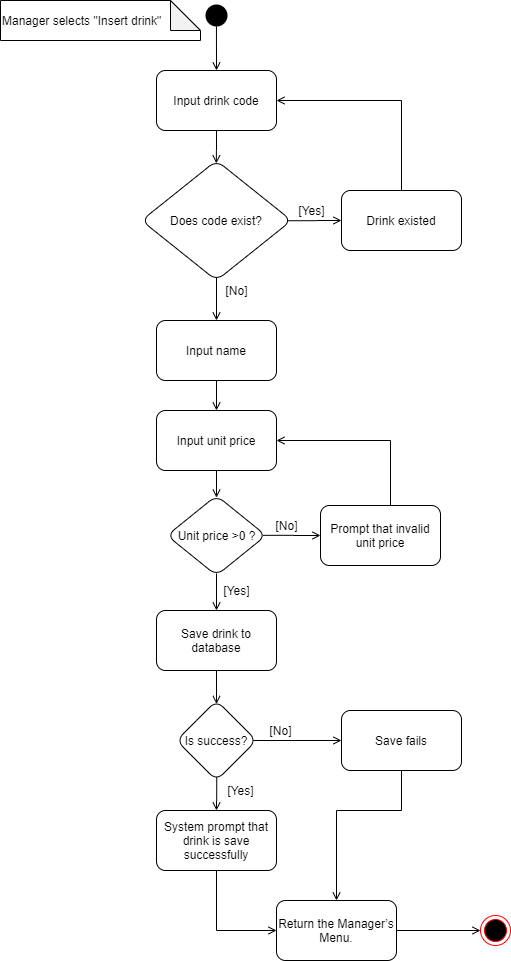

The diagram above was exported from draw.io. Its source (the exported page's mxGraphModel, read from the mxfile embedded in the PNG):
<mxGraphModel dx="1038" dy="556" grid="1" gridSize="10" guides="1" tooltips="1" connect="1" arrows="1" fold="1" page="1" pageScale="1" pageWidth="827" pageHeight="1169" math="0" shadow="0">
  <root>
    <mxCell id="0" />
    <mxCell id="1" parent="0" />
    <mxCell id="LvwPBgSwT70_2hdsZhD2-29" value="" style="ellipse;html=1;shape=endState;fillColor=#000000;strokeColor=none;" parent="1" vertex="1">
      <mxGeometry x="251" y="50" width="30" height="30" as="geometry" />
    </mxCell>
    <mxCell id="LvwPBgSwT70_2hdsZhD2-30" value="" style="endArrow=open;html=1;endFill=0;exitX=0.498;exitY=0.859;exitDx=0;exitDy=0;exitPerimeter=0;entryX=0.5;entryY=0;entryDx=0;entryDy=0;" parent="1" source="LvwPBgSwT70_2hdsZhD2-29" target="LvwPBgSwT70_2hdsZhD2-32" edge="1">
      <mxGeometry width="50" height="50" relative="1" as="geometry">
        <mxPoint x="396" y="330" as="sourcePoint" />
        <mxPoint x="236" y="90" as="targetPoint" />
        <Array as="points" />
      </mxGeometry>
    </mxCell>
    <mxCell id="LvwPBgSwT70_2hdsZhD2-31" value="" style="edgeStyle=orthogonalEdgeStyle;rounded=0;orthogonalLoop=1;jettySize=auto;html=1;endArrow=open;endFill=0;entryX=0.499;entryY=0.024;entryDx=0;entryDy=0;entryPerimeter=0;" parent="1" source="LvwPBgSwT70_2hdsZhD2-32" target="LvwPBgSwT70_2hdsZhD2-37" edge="1">
      <mxGeometry relative="1" as="geometry" />
    </mxCell>
    <mxCell id="LvwPBgSwT70_2hdsZhD2-32" value="Input drink code" style="rounded=1;whiteSpace=wrap;html=1;" parent="1" vertex="1">
      <mxGeometry x="206" y="120" width="120" height="60" as="geometry" />
    </mxCell>
    <mxCell id="LvwPBgSwT70_2hdsZhD2-33" value="" style="ellipse;html=1;shape=endState;fillColor=#000000;strokeColor=#ff0000;" parent="1" vertex="1">
      <mxGeometry x="530" y="965" width="30" height="30" as="geometry" />
    </mxCell>
    <mxCell id="LvwPBgSwT70_2hdsZhD2-35" value="" style="edgeStyle=orthogonalEdgeStyle;rounded=0;orthogonalLoop=1;jettySize=auto;html=1;endArrow=open;endFill=0;exitX=0.967;exitY=0.502;exitDx=0;exitDy=0;exitPerimeter=0;" parent="1" source="LvwPBgSwT70_2hdsZhD2-37" target="LvwPBgSwT70_2hdsZhD2-39" edge="1">
      <mxGeometry relative="1" as="geometry" />
    </mxCell>
    <mxCell id="LvwPBgSwT70_2hdsZhD2-36" value="" style="edgeStyle=orthogonalEdgeStyle;rounded=0;orthogonalLoop=1;jettySize=auto;html=1;endArrow=open;endFill=0;exitX=0.5;exitY=0.972;exitDx=0;exitDy=0;exitPerimeter=0;" parent="1" source="LvwPBgSwT70_2hdsZhD2-37" target="LvwPBgSwT70_2hdsZhD2-42" edge="1">
      <mxGeometry relative="1" as="geometry" />
    </mxCell>
    <mxCell id="LvwPBgSwT70_2hdsZhD2-37" value="Does code exist?" style="rhombus;whiteSpace=wrap;html=1;rounded=1;" parent="1" vertex="1">
      <mxGeometry x="191" y="210" width="150" height="120" as="geometry" />
    </mxCell>
    <mxCell id="LvwPBgSwT70_2hdsZhD2-38" value="" style="edgeStyle=orthogonalEdgeStyle;rounded=0;orthogonalLoop=1;jettySize=auto;html=1;entryX=1;entryY=0.5;entryDx=0;entryDy=0;endArrow=open;endFill=0;exitX=0.5;exitY=0;exitDx=0;exitDy=0;" parent="1" source="LvwPBgSwT70_2hdsZhD2-39" target="LvwPBgSwT70_2hdsZhD2-32" edge="1">
      <mxGeometry relative="1" as="geometry">
        <mxPoint x="456" y="200" as="targetPoint" />
        <Array as="points">
          <mxPoint x="451" y="150" />
        </Array>
      </mxGeometry>
    </mxCell>
    <mxCell id="LvwPBgSwT70_2hdsZhD2-39" value="Drink existed" style="whiteSpace=wrap;html=1;rounded=1;" parent="1" vertex="1">
      <mxGeometry x="391" y="240" width="120" height="60" as="geometry" />
    </mxCell>
    <mxCell id="LvwPBgSwT70_2hdsZhD2-40" value="[Yes]" style="text;html=1;align=center;verticalAlign=middle;resizable=0;points=[];autosize=1;" parent="1" vertex="1">
      <mxGeometry x="341" y="250" width="40" height="20" as="geometry" />
    </mxCell>
    <mxCell id="LvwPBgSwT70_2hdsZhD2-58" value="" style="edgeStyle=orthogonalEdgeStyle;rounded=0;orthogonalLoop=1;jettySize=auto;html=1;endArrow=open;endFill=0;" parent="1" source="LvwPBgSwT70_2hdsZhD2-42" target="LvwPBgSwT70_2hdsZhD2-57" edge="1">
      <mxGeometry relative="1" as="geometry" />
    </mxCell>
    <mxCell id="LvwPBgSwT70_2hdsZhD2-42" value="Input name" style="whiteSpace=wrap;html=1;rounded=1;" parent="1" vertex="1">
      <mxGeometry x="206" y="370" width="120" height="60" as="geometry" />
    </mxCell>
    <mxCell id="LvwPBgSwT70_2hdsZhD2-43" value="[No]" style="text;html=1;align=center;verticalAlign=middle;resizable=0;points=[];autosize=1;" parent="1" vertex="1">
      <mxGeometry x="266" y="330" width="40" height="20" as="geometry" />
    </mxCell>
    <mxCell id="LvwPBgSwT70_2hdsZhD2-73" value="" style="edgeStyle=orthogonalEdgeStyle;rounded=0;orthogonalLoop=1;jettySize=auto;html=1;endArrow=open;endFill=0;entryX=0.5;entryY=0.044;entryDx=0;entryDy=0;entryPerimeter=0;" parent="1" source="LvwPBgSwT70_2hdsZhD2-51" target="LvwPBgSwT70_2hdsZhD2-72" edge="1">
      <mxGeometry relative="1" as="geometry" />
    </mxCell>
    <mxCell id="LvwPBgSwT70_2hdsZhD2-51" value="Save drink to database" style="whiteSpace=wrap;html=1;rounded=1;" parent="1" vertex="1">
      <mxGeometry x="206" y="660" width="120" height="60" as="geometry" />
    </mxCell>
    <mxCell id="LvwPBgSwT70_2hdsZhD2-54" value="Manager selects &quot;Insert drink&quot;" style="shape=note;whiteSpace=wrap;html=1;backgroundOutline=1;darkOpacity=0.05;align=left;" parent="1" vertex="1">
      <mxGeometry x="50" y="50" width="200" height="40" as="geometry" />
    </mxCell>
    <mxCell id="LvwPBgSwT70_2hdsZhD2-61" value="" style="edgeStyle=orthogonalEdgeStyle;rounded=0;orthogonalLoop=1;jettySize=auto;html=1;endArrow=open;endFill=0;entryX=0.5;entryY=0.027;entryDx=0;entryDy=0;entryPerimeter=0;" parent="1" source="LvwPBgSwT70_2hdsZhD2-57" target="LvwPBgSwT70_2hdsZhD2-59" edge="1">
      <mxGeometry relative="1" as="geometry" />
    </mxCell>
    <mxCell id="LvwPBgSwT70_2hdsZhD2-57" value="Input unit price" style="whiteSpace=wrap;html=1;rounded=1;" parent="1" vertex="1">
      <mxGeometry x="206" y="460" width="120" height="60" as="geometry" />
    </mxCell>
    <mxCell id="LvwPBgSwT70_2hdsZhD2-62" value="" style="edgeStyle=orthogonalEdgeStyle;rounded=0;orthogonalLoop=1;jettySize=auto;html=1;endArrow=open;endFill=0;exitX=0.5;exitY=0.974;exitDx=0;exitDy=0;exitPerimeter=0;" parent="1" source="LvwPBgSwT70_2hdsZhD2-59" target="LvwPBgSwT70_2hdsZhD2-51" edge="1">
      <mxGeometry relative="1" as="geometry" />
    </mxCell>
    <mxCell id="LvwPBgSwT70_2hdsZhD2-69" value="" style="edgeStyle=orthogonalEdgeStyle;rounded=0;orthogonalLoop=1;jettySize=auto;html=1;endArrow=open;endFill=0;exitX=0.969;exitY=0.498;exitDx=0;exitDy=0;exitPerimeter=0;" parent="1" source="LvwPBgSwT70_2hdsZhD2-59" target="LvwPBgSwT70_2hdsZhD2-68" edge="1">
      <mxGeometry relative="1" as="geometry" />
    </mxCell>
    <mxCell id="LvwPBgSwT70_2hdsZhD2-59" value="Unit price &amp;gt;0 ?" style="rhombus;whiteSpace=wrap;html=1;rounded=1;" parent="1" vertex="1">
      <mxGeometry x="216.5" y="545" width="99" height="80" as="geometry" />
    </mxCell>
    <mxCell id="LvwPBgSwT70_2hdsZhD2-63" value="[Yes]" style="text;html=1;align=center;verticalAlign=middle;resizable=0;points=[];autosize=1;" parent="1" vertex="1">
      <mxGeometry x="266" y="630" width="40" height="20" as="geometry" />
    </mxCell>
    <mxCell id="LvwPBgSwT70_2hdsZhD2-67" value="[No]" style="text;html=1;align=center;verticalAlign=middle;resizable=0;points=[];autosize=1;" parent="1" vertex="1">
      <mxGeometry x="315.5" y="565" width="40" height="20" as="geometry" />
    </mxCell>
    <mxCell id="LvwPBgSwT70_2hdsZhD2-71" value="" style="edgeStyle=orthogonalEdgeStyle;rounded=0;orthogonalLoop=1;jettySize=auto;html=1;endArrow=open;endFill=0;entryX=1;entryY=0.5;entryDx=0;entryDy=0;" parent="1" source="LvwPBgSwT70_2hdsZhD2-68" target="LvwPBgSwT70_2hdsZhD2-57" edge="1">
      <mxGeometry relative="1" as="geometry">
        <mxPoint x="451" y="490" as="targetPoint" />
        <Array as="points">
          <mxPoint x="440" y="490" />
        </Array>
      </mxGeometry>
    </mxCell>
    <mxCell id="LvwPBgSwT70_2hdsZhD2-68" value="Prompt that invalid unit price" style="whiteSpace=wrap;html=1;rounded=1;" parent="1" vertex="1">
      <mxGeometry x="370" y="555" width="120" height="60" as="geometry" />
    </mxCell>
    <mxCell id="LvwPBgSwT70_2hdsZhD2-75" value="" style="edgeStyle=orthogonalEdgeStyle;rounded=0;orthogonalLoop=1;jettySize=auto;html=1;endArrow=open;endFill=0;exitX=0.503;exitY=0.951;exitDx=0;exitDy=0;exitPerimeter=0;" parent="1" source="LvwPBgSwT70_2hdsZhD2-72" target="LvwPBgSwT70_2hdsZhD2-74" edge="1">
      <mxGeometry relative="1" as="geometry" />
    </mxCell>
    <mxCell id="LvwPBgSwT70_2hdsZhD2-82" value="" style="edgeStyle=orthogonalEdgeStyle;rounded=0;orthogonalLoop=1;jettySize=auto;html=1;endArrow=open;endFill=0;exitX=0.96;exitY=0.5;exitDx=0;exitDy=0;exitPerimeter=0;" parent="1" source="LvwPBgSwT70_2hdsZhD2-72" target="LvwPBgSwT70_2hdsZhD2-81" edge="1">
      <mxGeometry relative="1" as="geometry" />
    </mxCell>
    <mxCell id="LvwPBgSwT70_2hdsZhD2-72" value="Is success?" style="rhombus;whiteSpace=wrap;html=1;rounded=1;" parent="1" vertex="1">
      <mxGeometry x="226" y="750" width="80" height="80" as="geometry" />
    </mxCell>
    <mxCell id="LvwPBgSwT70_2hdsZhD2-77" value="" style="edgeStyle=orthogonalEdgeStyle;rounded=0;orthogonalLoop=1;jettySize=auto;html=1;endArrow=open;endFill=0;entryX=0;entryY=0.5;entryDx=0;entryDy=0;" parent="1" source="LvwPBgSwT70_2hdsZhD2-74" target="LvwPBgSwT70_2hdsZhD2-76" edge="1">
      <mxGeometry relative="1" as="geometry" />
    </mxCell>
    <mxCell id="LvwPBgSwT70_2hdsZhD2-74" value="&lt;span lang=&quot;VI&quot;&gt;&lt;font style=&quot;font-size: 12px&quot;&gt;System prompt that drink is save successfully&lt;/font&gt;&lt;/span&gt;" style="whiteSpace=wrap;html=1;rounded=1;" parent="1" vertex="1">
      <mxGeometry x="206" y="860" width="120" height="60" as="geometry" />
    </mxCell>
    <mxCell id="LvwPBgSwT70_2hdsZhD2-79" value="" style="edgeStyle=orthogonalEdgeStyle;rounded=0;orthogonalLoop=1;jettySize=auto;html=1;endArrow=open;endFill=0;" parent="1" source="LvwPBgSwT70_2hdsZhD2-76" target="LvwPBgSwT70_2hdsZhD2-33" edge="1">
      <mxGeometry relative="1" as="geometry" />
    </mxCell>
    <mxCell id="LvwPBgSwT70_2hdsZhD2-76" value="&lt;span lang=&quot;VI&quot;&gt;&lt;font style=&quot;font-size: 12px&quot;&gt;Return the Manager’s Menu.&lt;/font&gt;&lt;/span&gt;" style="whiteSpace=wrap;html=1;rounded=1;" parent="1" vertex="1">
      <mxGeometry x="326" y="950" width="120" height="60" as="geometry" />
    </mxCell>
    <mxCell id="LvwPBgSwT70_2hdsZhD2-78" value="[Yes]" style="text;html=1;align=center;verticalAlign=middle;resizable=0;points=[];autosize=1;" parent="1" vertex="1">
      <mxGeometry x="270" y="830" width="40" height="20" as="geometry" />
    </mxCell>
    <mxCell id="LvwPBgSwT70_2hdsZhD2-86" value="" style="edgeStyle=orthogonalEdgeStyle;rounded=0;orthogonalLoop=1;jettySize=auto;html=1;endArrow=open;endFill=0;entryX=0.5;entryY=0;entryDx=0;entryDy=0;exitX=0.5;exitY=1;exitDx=0;exitDy=0;" parent="1" source="LvwPBgSwT70_2hdsZhD2-81" target="LvwPBgSwT70_2hdsZhD2-76" edge="1">
      <mxGeometry relative="1" as="geometry">
        <mxPoint x="370" y="930" as="targetPoint" />
        <Array as="points">
          <mxPoint x="451" y="860" />
          <mxPoint x="386" y="860" />
        </Array>
      </mxGeometry>
    </mxCell>
    <mxCell id="LvwPBgSwT70_2hdsZhD2-81" value="Save fails" style="whiteSpace=wrap;html=1;rounded=1;" parent="1" vertex="1">
      <mxGeometry x="391" y="760" width="120" height="60" as="geometry" />
    </mxCell>
    <mxCell id="LvwPBgSwT70_2hdsZhD2-83" value="[No]" style="text;html=1;align=center;verticalAlign=middle;resizable=0;points=[];autosize=1;" parent="1" vertex="1">
      <mxGeometry x="310" y="770" width="40" height="20" as="geometry" />
    </mxCell>
  </root>
</mxGraphModel>